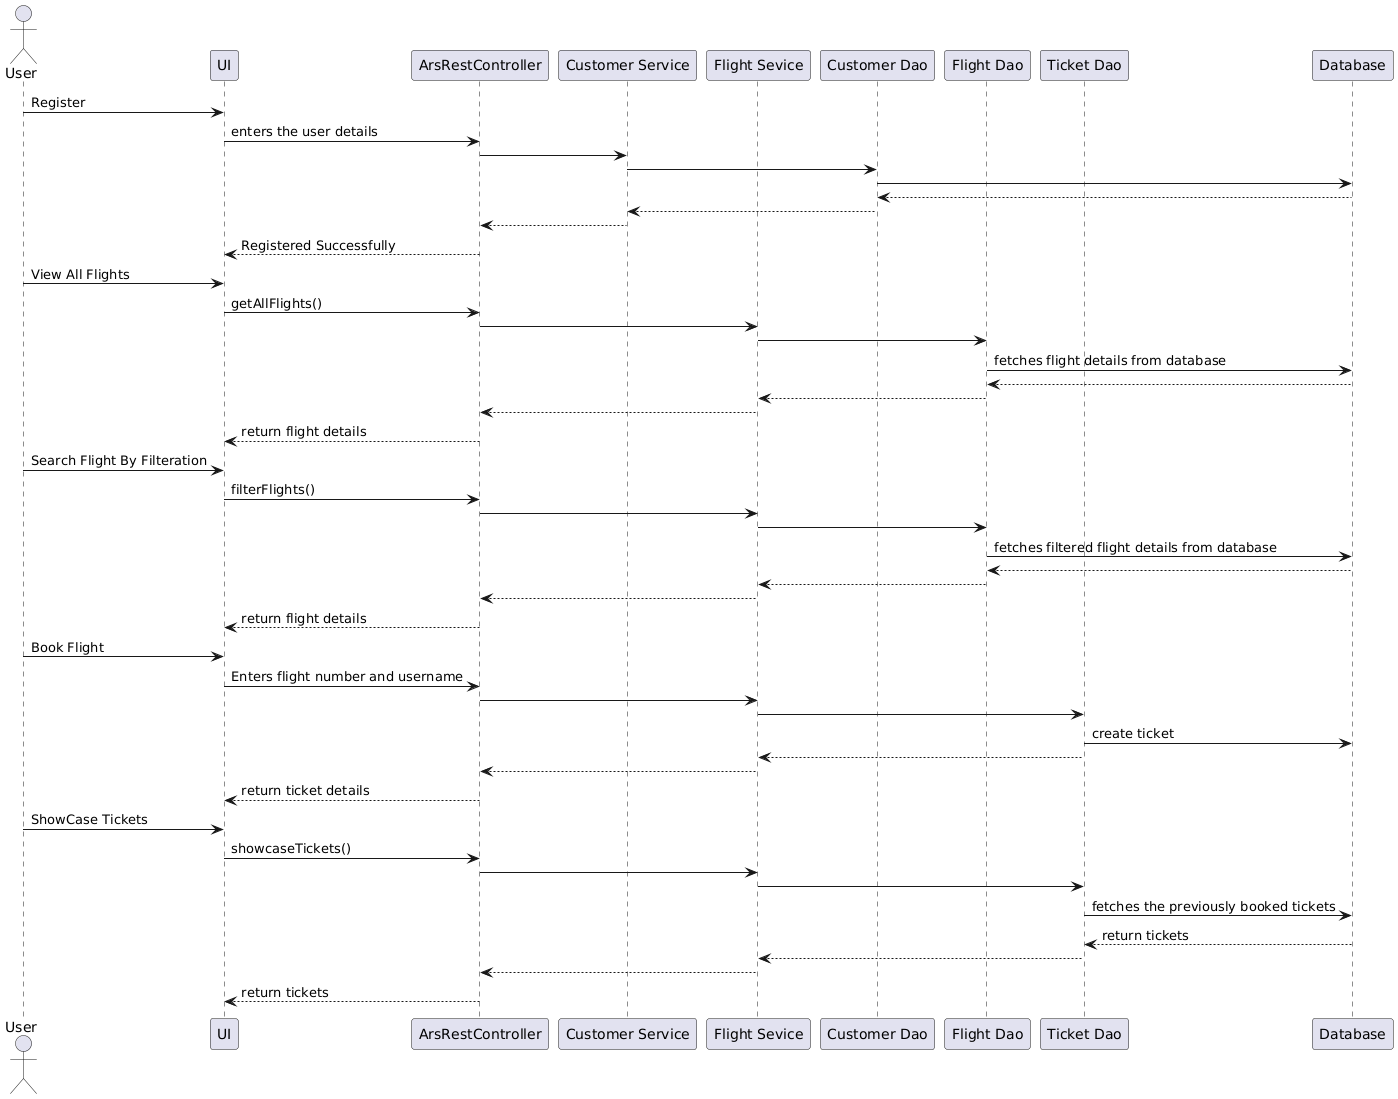

The diagram above was rendered by PlantUML. Its source (embedded in the PNG):
@startuml
actor User
participant UI
participant "ArsRestController" as ARC
participant "Customer Service" as CS
participant "Flight Sevice" as FS
participant "Customer Dao" as CD
participant "Flight Dao" as FD
participant "Ticket Dao" as TD
participant Database

User -> UI : Register
UI -> ARC : enters the user details
ARC -> CS
CS -> CD
CD -> Database
Database --> CD
CD --> CS
CS --> ARC
ARC --> UI : Registered Successfully


User -> UI : View All Flights
UI -> ARC : getAllFlights()
ARC -> FS
FS -> FD
FD -> Database : fetches flight details from database
Database --> FD
FD --> FS
FS --> ARC
ARC --> UI : return flight details

User -> UI : Search Flight By Filteration
UI -> ARC : filterFlights()
ARC -> FS
FS -> FD
FD -> Database : fetches filtered flight details from database
Database --> FD
FD --> FS
FS --> ARC
ARC --> UI : return flight details

User -> UI : Book Flight
UI -> ARC : Enters flight number and username
ARC -> FS
FS -> TD
TD -> Database : create ticket
TD --> FS
FS --> ARC
ARC --> UI : return ticket details

User -> UI : ShowCase Tickets
UI -> ARC : showcaseTickets()
ARC -> FS
FS -> TD
TD -> Database : fetches the previously booked tickets
Database --> TD : return tickets
TD --> FS
FS --> ARC
ARC --> UI : return tickets
@enduml